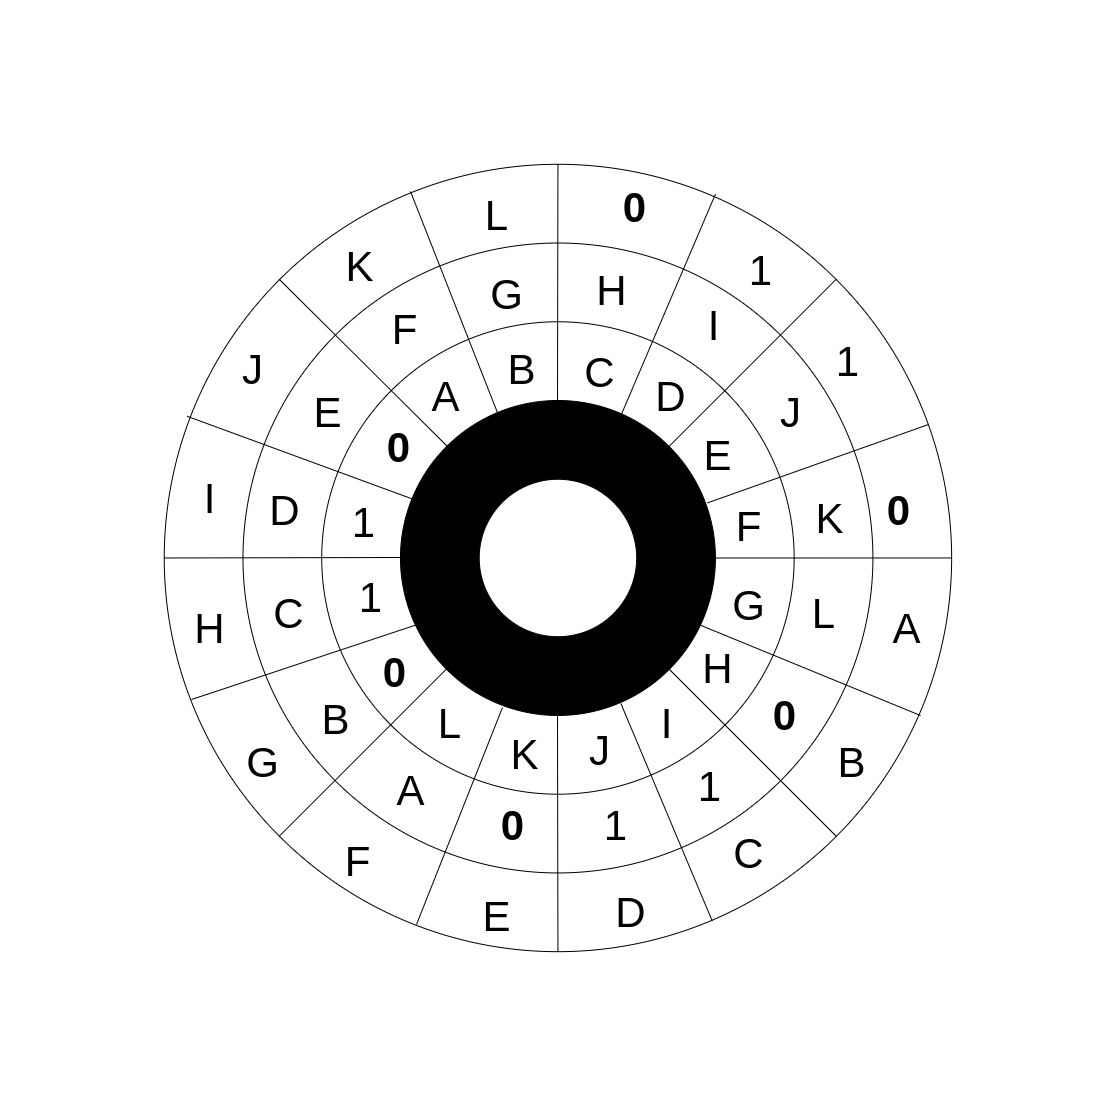

The diagram above was exported from draw.io. Its source (the exported page's mxGraphModel, read from the mxfile embedded in the PNG):
<mxGraphModel dx="2434" dy="1953" grid="1" gridSize="3.937" guides="1" tooltips="1" connect="1" arrows="1" fold="1" page="1" pageScale="1" pageWidth="827" pageHeight="1169" math="0" shadow="0">
  <root>
    <mxCell id="0" />
    <mxCell id="1" parent="0" />
    <mxCell id="3" value="" style="ellipse;whiteSpace=wrap;html=1;aspect=fixed;fillColor=#000000;" parent="1" vertex="1">
      <mxGeometry x="314.96" width="314.96" height="314.96" as="geometry" />
    </mxCell>
    <mxCell id="2" value="" style="ellipse;whiteSpace=wrap;html=1;aspect=fixed;fillColor=#FFFFFF;" parent="1" vertex="1">
      <mxGeometry x="393.7" y="78.74" width="157.48" height="157.48" as="geometry" />
    </mxCell>
    <mxCell id="4" value="" style="ellipse;whiteSpace=wrap;html=1;aspect=fixed;fillColor=none;" parent="1" vertex="1">
      <mxGeometry x="236.22" y="-78.74000000000001" width="472.44" height="472.44" as="geometry" />
    </mxCell>
    <mxCell id="5" value="" style="ellipse;whiteSpace=wrap;html=1;aspect=fixed;fillColor=none;" parent="1" vertex="1">
      <mxGeometry x="157.47999999999996" y="-157.48000000000002" width="629.92" height="629.92" as="geometry" />
    </mxCell>
    <mxCell id="6" value="" style="ellipse;whiteSpace=wrap;html=1;aspect=fixed;fillColor=none;" parent="1" vertex="1">
      <mxGeometry x="78.73999999999998" y="-236.21999999999994" width="787.4" height="787.4" as="geometry" />
    </mxCell>
    <mxCell id="7" value="" style="endArrow=none;html=1;entryX=0;entryY=0.5;entryDx=0;entryDy=0;" parent="1" target="6" edge="1">
      <mxGeometry width="50" height="50" relative="1" as="geometry">
        <mxPoint x="315" y="157" as="sourcePoint" />
        <mxPoint x="444" y="118" as="targetPoint" />
      </mxGeometry>
    </mxCell>
    <mxCell id="8" value="" style="endArrow=none;html=1;exitX=1;exitY=0.5;exitDx=0;exitDy=0;entryX=0.7;entryY=0.5;entryDx=0;entryDy=0;entryPerimeter=0;" parent="1" source="6" target="6" edge="1">
      <mxGeometry width="50" height="50" relative="1" as="geometry">
        <mxPoint x="394" y="168" as="sourcePoint" />
        <mxPoint x="444" y="118" as="targetPoint" />
      </mxGeometry>
    </mxCell>
    <mxCell id="10" value="" style="endArrow=none;html=1;entryX=0.5;entryY=0;entryDx=0;entryDy=0;" parent="1" target="6" edge="1">
      <mxGeometry width="50" height="50" relative="1" as="geometry">
        <mxPoint x="472" as="sourcePoint" />
        <mxPoint x="497.44" y="-207.48000000000002" as="targetPoint" />
      </mxGeometry>
    </mxCell>
    <mxCell id="11" value="" style="endArrow=none;html=1;exitX=0.5;exitY=1;exitDx=0;exitDy=0;" parent="1" source="6" edge="1">
      <mxGeometry width="50" height="50" relative="1" as="geometry">
        <mxPoint x="447.44" y="551.1800000000001" as="sourcePoint" />
        <mxPoint x="472" y="315" as="targetPoint" />
      </mxGeometry>
    </mxCell>
    <mxCell id="16" value="" style="group;rotation=45;" parent="1" vertex="1" connectable="0">
      <mxGeometry x="78.74000000000001" y="-236.22000000000003" width="787.3999999999987" height="787.3999999999999" as="geometry" />
    </mxCell>
    <mxCell id="12" value="" style="endArrow=none;html=1;entryX=0.5;entryY=0;entryDx=0;entryDy=0;" parent="16" edge="1">
      <mxGeometry width="50" height="50" relative="1" as="geometry">
        <mxPoint x="505" y="282" as="sourcePoint" />
        <mxPoint x="672" y="115" as="targetPoint" />
      </mxGeometry>
    </mxCell>
    <mxCell id="13" value="" style="endArrow=none;html=1;exitX=1;exitY=0.5;exitDx=0;exitDy=0;entryX=0.7;entryY=0.5;entryDx=0;entryDy=0;entryPerimeter=0;" parent="16" edge="1">
      <mxGeometry width="50" height="50" relative="1" as="geometry">
        <mxPoint x="672" y="672" as="sourcePoint" />
        <mxPoint x="505" y="505" as="targetPoint" />
      </mxGeometry>
    </mxCell>
    <mxCell id="14" value="" style="endArrow=none;html=1;exitX=0.5;exitY=1;exitDx=0;exitDy=0;" parent="16" edge="1">
      <mxGeometry width="50" height="50" relative="1" as="geometry">
        <mxPoint x="115" y="672" as="sourcePoint" />
        <mxPoint x="282" y="505" as="targetPoint" />
      </mxGeometry>
    </mxCell>
    <mxCell id="15" value="" style="endArrow=none;html=1;entryX=0;entryY=0.5;entryDx=0;entryDy=0;" parent="16" edge="1">
      <mxGeometry width="50" height="50" relative="1" as="geometry">
        <mxPoint x="283" y="282" as="sourcePoint" />
        <mxPoint x="115" y="115" as="targetPoint" />
      </mxGeometry>
    </mxCell>
    <mxCell id="22" value="" style="endArrow=none;html=1;exitX=0.7;exitY=0.038;exitDx=0;exitDy=0;exitPerimeter=0;" edge="1" parent="1" source="6">
      <mxGeometry width="50" height="50" relative="1" as="geometry">
        <mxPoint x="630" y="-276" as="sourcePoint" />
        <mxPoint x="535" y="16" as="targetPoint" />
      </mxGeometry>
    </mxCell>
    <mxCell id="23" value="" style="endArrow=none;html=1;" edge="1" parent="1">
      <mxGeometry width="50" height="50" relative="1" as="geometry">
        <mxPoint x="417" y="307" as="sourcePoint" />
        <mxPoint x="331" y="524" as="targetPoint" />
      </mxGeometry>
    </mxCell>
    <mxCell id="24" value="" style="endArrow=none;html=1;entryX=0.58;entryY=0.685;entryDx=0;entryDy=0;entryPerimeter=0;exitX=0.696;exitY=0.961;exitDx=0;exitDy=0;exitPerimeter=0;" edge="1" parent="1" source="6" target="6">
      <mxGeometry width="50" height="50" relative="1" as="geometry">
        <mxPoint x="661" y="622" as="sourcePoint" />
        <mxPoint x="447.64" y="767.71" as="targetPoint" />
      </mxGeometry>
    </mxCell>
    <mxCell id="25" value="" style="endArrow=none;html=1;exitX=0.425;exitY=0.32;exitDx=0;exitDy=0;exitPerimeter=0;" edge="1" parent="1" source="6">
      <mxGeometry width="50" height="50" relative="1" as="geometry">
        <mxPoint x="157" y="-417" as="sourcePoint" />
        <mxPoint x="325" y="-209" as="targetPoint" />
      </mxGeometry>
    </mxCell>
    <mxCell id="27" value="" style="endArrow=none;html=1;entryX=0.315;entryY=0.425;entryDx=0;entryDy=0;entryPerimeter=0;exitX=0.029;exitY=0.32;exitDx=0;exitDy=0;exitPerimeter=0;" edge="1" parent="1" source="6" target="6">
      <mxGeometry width="50" height="50" relative="1" as="geometry">
        <mxPoint x="-39" y="157" as="sourcePoint" />
        <mxPoint x="-442" y="197" as="targetPoint" />
      </mxGeometry>
    </mxCell>
    <mxCell id="28" value="" style="endArrow=none;html=1;exitX=0.68;exitY=0.585;exitDx=0;exitDy=0;exitPerimeter=0;" edge="1" parent="1" source="6">
      <mxGeometry width="50" height="50" relative="1" as="geometry">
        <mxPoint x="996" y="390" as="sourcePoint" />
        <mxPoint x="835" y="315" as="targetPoint" />
      </mxGeometry>
    </mxCell>
    <mxCell id="29" value="" style="endArrow=none;html=1;exitX=0.69;exitY=0.43;exitDx=0;exitDy=0;exitPerimeter=0;" edge="1" parent="1" source="6">
      <mxGeometry width="50" height="50" relative="1" as="geometry">
        <mxPoint x="1083" y="-127" as="sourcePoint" />
        <mxPoint x="843" y="24" as="targetPoint" />
      </mxGeometry>
    </mxCell>
    <mxCell id="30" value="" style="endArrow=none;html=1;entryX=0.32;entryY=0.585;entryDx=0;entryDy=0;entryPerimeter=0;" edge="1" parent="1" target="6">
      <mxGeometry width="50" height="50" relative="1" as="geometry">
        <mxPoint x="106" y="299" as="sourcePoint" />
        <mxPoint x="3.954000000000633" y="338.63799999999947" as="targetPoint" />
      </mxGeometry>
    </mxCell>
    <mxCell id="31" value="&lt;font style=&quot;font-size: 42px&quot;&gt;&lt;b&gt;0&lt;/b&gt;&lt;/font&gt;" style="text;html=1;align=center;verticalAlign=middle;resizable=0;points=[];autosize=1;" vertex="1" parent="1">
      <mxGeometry x="531.491" y="-208.661" width="35.433" height="31.496" as="geometry" />
    </mxCell>
    <mxCell id="32" value="&lt;font style=&quot;font-size: 42px&quot;&gt;&lt;b&gt;0&lt;/b&gt;&lt;/font&gt;" style="text;html=1;align=center;verticalAlign=middle;resizable=0;points=[];autosize=1;" vertex="1" parent="1">
      <mxGeometry x="681.1" y="299.21" width="35.433" height="31.496" as="geometry" />
    </mxCell>
    <mxCell id="33" value="&lt;font style=&quot;font-size: 42px&quot;&gt;&lt;b&gt;0&lt;/b&gt;&lt;/font&gt;" style="text;html=1;align=center;verticalAlign=middle;resizable=0;points=[];autosize=1;" vertex="1" parent="1">
      <mxGeometry x="291.34000000000003" y="255.9" width="35.433" height="31.496" as="geometry" />
    </mxCell>
    <mxCell id="34" value="&lt;font style=&quot;font-size: 42px&quot;&gt;&lt;b&gt;0&lt;/b&gt;&lt;/font&gt;" style="text;html=1;align=center;verticalAlign=middle;resizable=0;points=[];autosize=1;" vertex="1" parent="1">
      <mxGeometry x="795.27" y="94.49" width="35.433" height="31.496" as="geometry" />
    </mxCell>
    <mxCell id="35" value="&lt;font style=&quot;font-size: 42px&quot;&gt;&lt;b&gt;0&lt;/b&gt;&lt;/font&gt;" style="text;html=1;align=center;verticalAlign=middle;resizable=0;points=[];autosize=1;" vertex="1" parent="1">
      <mxGeometry x="409.45000000000005" y="409.45" width="35.433" height="31.496" as="geometry" />
    </mxCell>
    <mxCell id="36" value="&lt;font style=&quot;font-size: 42px&quot;&gt;&lt;b&gt;0&lt;/b&gt;&lt;/font&gt;" style="text;html=1;align=center;verticalAlign=middle;resizable=0;points=[];autosize=1;" vertex="1" parent="1">
      <mxGeometry x="295.28" y="31.5" width="35.433" height="31.496" as="geometry" />
    </mxCell>
    <mxCell id="38" value="&lt;font style=&quot;font-size: 42px&quot;&gt;1&lt;/font&gt;" style="text;html=1;align=center;verticalAlign=middle;resizable=0;points=[];autosize=1;" vertex="1" parent="1">
      <mxGeometry x="657.4759999999999" y="-145.66699999999997" width="35.433" height="31.496" as="geometry" />
    </mxCell>
    <mxCell id="39" value="&lt;font style=&quot;font-size: 42px&quot;&gt;1&lt;/font&gt;" style="text;html=1;align=center;verticalAlign=middle;resizable=0;points=[];autosize=1;" vertex="1" parent="1">
      <mxGeometry x="744.0899999999999" y="-55.120000000000005" width="35.433" height="31.496" as="geometry" />
    </mxCell>
    <mxCell id="40" value="&lt;font style=&quot;font-size: 42px&quot;&gt;1&lt;/font&gt;" style="text;html=1;align=center;verticalAlign=middle;resizable=0;points=[];autosize=1;" vertex="1" parent="1">
      <mxGeometry x="606.3" y="370.08" width="35.433" height="31.496" as="geometry" />
    </mxCell>
    <mxCell id="41" value="&lt;font style=&quot;font-size: 42px&quot;&gt;1&lt;/font&gt;" style="text;html=1;align=center;verticalAlign=middle;resizable=0;points=[];autosize=1;" vertex="1" parent="1">
      <mxGeometry x="511.80999999999995" y="409.45" width="35.433" height="31.496" as="geometry" />
    </mxCell>
    <mxCell id="42" value="&lt;font style=&quot;font-size: 42px&quot;&gt;1&lt;/font&gt;" style="text;html=1;align=center;verticalAlign=middle;resizable=0;points=[];autosize=1;" vertex="1" parent="1">
      <mxGeometry x="267.72" y="181.1" width="35.433" height="31.496" as="geometry" />
    </mxCell>
    <mxCell id="43" value="&lt;font style=&quot;font-size: 42px&quot;&gt;1&lt;/font&gt;" style="text;html=1;align=center;verticalAlign=middle;resizable=0;points=[];autosize=1;" vertex="1" parent="1">
      <mxGeometry x="259.8499999999999" y="106.30000000000001" width="35.433" height="31.496" as="geometry" />
    </mxCell>
    <mxCell id="44" value="&lt;font style=&quot;font-size: 42px&quot;&gt;L&lt;/font&gt;" style="text;html=1;align=center;verticalAlign=middle;resizable=0;points=[];autosize=1;" vertex="1" parent="1">
      <mxGeometry x="346.457" y="307.08099999999996" width="35.433" height="31.496" as="geometry" />
    </mxCell>
    <mxCell id="45" value="&lt;font style=&quot;font-size: 42px&quot;&gt;A&lt;/font&gt;" style="text;html=1;align=center;verticalAlign=middle;resizable=0;points=[];autosize=1;" vertex="1" parent="1">
      <mxGeometry x="799.21" y="212.6" width="43.306999999999995" height="31.496" as="geometry" />
    </mxCell>
    <mxCell id="46" value="&lt;font style=&quot;font-size: 42px&quot;&gt;A&lt;/font&gt;" style="text;html=1;align=center;verticalAlign=middle;resizable=0;points=[];autosize=1;" vertex="1" parent="1">
      <mxGeometry x="303.15" y="374.01" width="43.306999999999995" height="31.496" as="geometry" />
    </mxCell>
    <mxCell id="47" value="&lt;font style=&quot;font-size: 42px&quot;&gt;A&lt;/font&gt;" style="text;html=1;align=center;verticalAlign=middle;resizable=0;points=[];autosize=1;" vertex="1" parent="1">
      <mxGeometry x="338.58000000000004" y="-19.680000000000007" width="43.306999999999995" height="31.496" as="geometry" />
    </mxCell>
    <mxCell id="48" value="&lt;font style=&quot;font-size: 42px&quot;&gt;B&lt;/font&gt;" style="text;html=1;align=center;verticalAlign=middle;resizable=0;points=[];autosize=1;" vertex="1" parent="1">
      <mxGeometry x="744.0899999999999" y="346.46000000000004" width="43.306999999999995" height="31.496" as="geometry" />
    </mxCell>
    <mxCell id="49" value="&lt;font style=&quot;font-size: 42px&quot;&gt;B&lt;/font&gt;" style="text;html=1;align=center;verticalAlign=middle;resizable=0;points=[];autosize=1;" vertex="1" parent="1">
      <mxGeometry x="228.35000000000002" y="303.15" width="43.306999999999995" height="31.496" as="geometry" />
    </mxCell>
    <mxCell id="50" value="&lt;font style=&quot;font-size: 42px&quot;&gt;B&lt;/font&gt;" style="text;html=1;align=center;verticalAlign=middle;resizable=0;points=[];autosize=1;" vertex="1" parent="1">
      <mxGeometry x="414" y="-47.24000000000001" width="43.306999999999995" height="31.496" as="geometry" />
    </mxCell>
    <mxCell id="51" value="&lt;font style=&quot;font-size: 42px&quot;&gt;C&lt;/font&gt;" style="text;html=1;align=center;verticalAlign=middle;resizable=0;points=[];autosize=1;" vertex="1" parent="1">
      <mxGeometry x="641.73" y="437.01" width="43.306999999999995" height="31.496" as="geometry" />
    </mxCell>
    <mxCell id="52" value="&lt;font style=&quot;font-size: 42px&quot;&gt;C&lt;/font&gt;" style="text;html=1;align=center;verticalAlign=middle;resizable=0;points=[];autosize=1;" vertex="1" parent="1">
      <mxGeometry x="181.10000000000002" y="196.85" width="43.306999999999995" height="31.496" as="geometry" />
    </mxCell>
    <mxCell id="53" value="&lt;font style=&quot;font-size: 42px&quot;&gt;C&lt;/font&gt;" style="text;html=1;align=center;verticalAlign=middle;resizable=0;points=[];autosize=1;" vertex="1" parent="1">
      <mxGeometry x="492.12" y="-43.31" width="43.306999999999995" height="31.496" as="geometry" />
    </mxCell>
    <mxCell id="54" value="&lt;font style=&quot;font-size: 42px&quot;&gt;D&lt;/font&gt;" style="text;html=1;align=center;verticalAlign=middle;resizable=0;points=[];autosize=1;" vertex="1" parent="1">
      <mxGeometry x="523.62" y="496.06" width="43.306999999999995" height="31.496" as="geometry" />
    </mxCell>
    <mxCell id="55" value="&lt;font style=&quot;font-size: 42px&quot;&gt;D&lt;/font&gt;" style="text;html=1;align=center;verticalAlign=middle;resizable=0;points=[];autosize=1;" vertex="1" parent="1">
      <mxGeometry x="177.16999999999996" y="94.49000000000001" width="43.306999999999995" height="31.496" as="geometry" />
    </mxCell>
    <mxCell id="56" value="&lt;font style=&quot;font-size: 42px&quot;&gt;D&lt;/font&gt;" style="text;html=1;align=center;verticalAlign=middle;resizable=0;points=[];autosize=1;" vertex="1" parent="1">
      <mxGeometry x="562.99" y="-19.680000000000007" width="43.306999999999995" height="31.496" as="geometry" />
    </mxCell>
    <mxCell id="57" value="&lt;font style=&quot;font-size: 42px&quot;&gt;E&lt;/font&gt;" style="text;html=1;align=center;verticalAlign=middle;resizable=0;points=[];autosize=1;" vertex="1" parent="1">
      <mxGeometry x="389.75999999999993" y="500" width="43.306999999999995" height="31.496" as="geometry" />
    </mxCell>
    <mxCell id="58" value="&lt;font style=&quot;font-size: 42px&quot;&gt;E&lt;/font&gt;" style="text;html=1;align=center;verticalAlign=middle;resizable=0;points=[];autosize=1;" vertex="1" parent="1">
      <mxGeometry x="220.48000000000002" y="-3.9399999999999977" width="43.306999999999995" height="31.496" as="geometry" />
    </mxCell>
    <mxCell id="59" value="&lt;font style=&quot;font-size: 42px&quot;&gt;E&lt;/font&gt;" style="text;html=1;align=center;verticalAlign=middle;resizable=0;points=[];autosize=1;" vertex="1" parent="1">
      <mxGeometry x="610.24" y="39.370000000000005" width="43.306999999999995" height="31.496" as="geometry" />
    </mxCell>
    <mxCell id="60" value="&lt;font style=&quot;font-size: 42px&quot;&gt;F&lt;/font&gt;" style="text;html=1;align=center;verticalAlign=middle;resizable=0;points=[];autosize=1;" vertex="1" parent="1">
      <mxGeometry x="251.97000000000003" y="444.88" width="39.37" height="31.496" as="geometry" />
    </mxCell>
    <mxCell id="61" value="&lt;font style=&quot;font-size: 42px&quot;&gt;F&lt;/font&gt;" style="text;html=1;align=center;verticalAlign=middle;resizable=0;points=[];autosize=1;" vertex="1" parent="1">
      <mxGeometry x="299.21000000000004" y="-86.62" width="39.37" height="31.496" as="geometry" />
    </mxCell>
    <mxCell id="62" value="&lt;font style=&quot;font-size: 42px&quot;&gt;F&lt;/font&gt;" style="text;html=1;align=center;verticalAlign=middle;resizable=0;points=[];autosize=1;" vertex="1" parent="1">
      <mxGeometry x="643.7" y="110.24" width="39.37" height="31.496" as="geometry" />
    </mxCell>
    <mxCell id="63" value="&lt;font style=&quot;font-size: 42px&quot;&gt;G&lt;/font&gt;" style="text;html=1;align=center;verticalAlign=middle;resizable=0;points=[];autosize=1;" vertex="1" parent="1">
      <mxGeometry x="153.53999999999996" y="346.46000000000004" width="47.244" height="31.496" as="geometry" />
    </mxCell>
    <mxCell id="64" value="&lt;font style=&quot;font-size: 42px&quot;&gt;G&lt;/font&gt;" style="text;html=1;align=center;verticalAlign=middle;resizable=0;points=[];autosize=1;" vertex="1" parent="1">
      <mxGeometry x="397.64" y="-122.05000000000001" width="47.244" height="31.496" as="geometry" />
    </mxCell>
    <mxCell id="65" value="&lt;font style=&quot;font-size: 42px&quot;&gt;G&lt;/font&gt;" style="text;html=1;align=center;verticalAlign=middle;resizable=0;points=[];autosize=1;" vertex="1" parent="1">
      <mxGeometry x="639.76" y="188.98" width="47.244" height="31.496" as="geometry" />
    </mxCell>
    <mxCell id="66" value="&lt;font style=&quot;font-size: 42px&quot;&gt;H&lt;/font&gt;" style="text;html=1;align=center;verticalAlign=middle;resizable=0;points=[];autosize=1;" vertex="1" parent="1">
      <mxGeometry x="102.36000000000001" y="212.6" width="43.306999999999995" height="31.496" as="geometry" />
    </mxCell>
    <mxCell id="67" value="&lt;font style=&quot;font-size: 42px&quot;&gt;H&lt;/font&gt;" style="text;html=1;align=center;verticalAlign=middle;resizable=0;points=[];autosize=1;" vertex="1" parent="1">
      <mxGeometry x="503.94000000000005" y="-125.98000000000002" width="43.306999999999995" height="31.496" as="geometry" />
    </mxCell>
    <mxCell id="68" value="&lt;font style=&quot;font-size: 42px&quot;&gt;H&lt;/font&gt;" style="text;html=1;align=center;verticalAlign=middle;resizable=0;points=[];autosize=1;" vertex="1" parent="1">
      <mxGeometry x="610.24" y="251.97" width="43.306999999999995" height="31.496" as="geometry" />
    </mxCell>
    <mxCell id="69" value="&lt;font style=&quot;font-size: 42px&quot;&gt;I&lt;/font&gt;" style="text;html=1;align=center;verticalAlign=middle;resizable=0;points=[];autosize=1;" vertex="1" parent="1">
      <mxGeometry x="110.23000000000002" y="82.68" width="27.558999999999997" height="31.496" as="geometry" />
    </mxCell>
    <mxCell id="70" value="&lt;font style=&quot;font-size: 42px&quot;&gt;I&lt;/font&gt;" style="text;html=1;align=center;verticalAlign=middle;resizable=0;points=[];autosize=1;" vertex="1" parent="1">
      <mxGeometry x="614.1700000000001" y="-90.55000000000001" width="27.558999999999997" height="31.496" as="geometry" />
    </mxCell>
    <mxCell id="71" value="&lt;font style=&quot;font-size: 42px&quot;&gt;I&lt;/font&gt;" style="text;html=1;align=center;verticalAlign=middle;resizable=0;points=[];autosize=1;" vertex="1" parent="1">
      <mxGeometry x="566.9300000000001" y="307.09000000000003" width="27.558999999999997" height="31.496" as="geometry" />
    </mxCell>
    <mxCell id="72" value="&lt;font style=&quot;font-size: 42px&quot;&gt;J&lt;/font&gt;" style="text;html=1;align=center;verticalAlign=middle;resizable=0;points=[];autosize=1;" vertex="1" parent="1">
      <mxGeometry x="687" y="-3.9399999999999977" width="35.433" height="31.496" as="geometry" />
    </mxCell>
    <mxCell id="73" value="&lt;font style=&quot;font-size: 42px&quot;&gt;J&lt;/font&gt;" style="text;html=1;align=center;verticalAlign=middle;resizable=0;points=[];autosize=1;" vertex="1" parent="1">
      <mxGeometry x="496.05999999999995" y="334.65" width="35.433" height="31.496" as="geometry" />
    </mxCell>
    <mxCell id="74" value="&lt;font style=&quot;font-size: 42px&quot;&gt;J&lt;/font&gt;" style="text;html=1;align=center;verticalAlign=middle;resizable=0;points=[];autosize=1;" vertex="1" parent="1">
      <mxGeometry x="149.61" y="-47.24000000000001" width="35.433" height="31.496" as="geometry" />
    </mxCell>
    <mxCell id="75" value="&lt;font style=&quot;font-size: 42px&quot;&gt;K&lt;/font&gt;" style="text;html=1;align=center;verticalAlign=middle;resizable=0;points=[];autosize=1;" vertex="1" parent="1">
      <mxGeometry x="251.98000000000002" y="-149.61" width="43.306999999999995" height="31.496" as="geometry" />
    </mxCell>
    <mxCell id="76" value="&lt;font style=&quot;font-size: 42px&quot;&gt;K&lt;/font&gt;" style="text;html=1;align=center;verticalAlign=middle;resizable=0;points=[];autosize=1;" vertex="1" parent="1">
      <mxGeometry x="722.4300000000001" y="102.36" width="43.306999999999995" height="31.496" as="geometry" />
    </mxCell>
    <mxCell id="77" value="&lt;font style=&quot;font-size: 42px&quot;&gt;K&lt;/font&gt;" style="text;html=1;align=center;verticalAlign=middle;resizable=0;points=[];autosize=1;" vertex="1" parent="1">
      <mxGeometry x="417.32000000000005" y="338.58" width="43.306999999999995" height="31.496" as="geometry" />
    </mxCell>
    <mxCell id="78" value="&lt;font style=&quot;font-size: 42px&quot;&gt;L&lt;/font&gt;" style="text;html=1;align=center;verticalAlign=middle;resizable=0;points=[];autosize=1;" vertex="1" parent="1">
      <mxGeometry x="393.70000000000005" y="-200.79000000000002" width="35.433" height="31.496" as="geometry" />
    </mxCell>
    <mxCell id="79" value="&lt;font style=&quot;font-size: 42px&quot;&gt;L&lt;/font&gt;" style="text;html=1;align=center;verticalAlign=middle;resizable=0;points=[];autosize=1;" vertex="1" parent="1">
      <mxGeometry x="720.47" y="196.85" width="35.433" height="31.496" as="geometry" />
    </mxCell>
  </root>
</mxGraphModel>